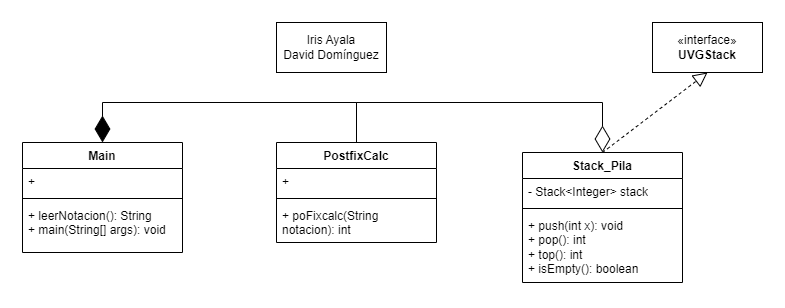

The diagram above was exported from draw.io. Its source (the exported page's mxGraphModel, read from the mxfile embedded in the PNG):
<mxGraphModel dx="1290" dy="585" grid="1" gridSize="10" guides="1" tooltips="1" connect="1" arrows="1" fold="1" page="1" pageScale="1" pageWidth="827" pageHeight="1169" math="0" shadow="0">
  <root>
    <mxCell id="0" />
    <mxCell id="1" parent="0" />
    <mxCell id="TgkbojBxb6eH3dOmcxbe-1" value="PostfixCalc" style="swimlane;fontStyle=1;align=center;verticalAlign=top;childLayout=stackLayout;horizontal=1;startSize=26;horizontalStack=0;resizeParent=1;resizeParentMax=0;resizeLast=0;collapsible=1;marginBottom=0;whiteSpace=wrap;html=1;" parent="1" vertex="1">
      <mxGeometry x="304" y="320" width="160" height="100" as="geometry" />
    </mxCell>
    <mxCell id="TgkbojBxb6eH3dOmcxbe-2" value="+" style="text;strokeColor=none;fillColor=none;align=left;verticalAlign=top;spacingLeft=4;spacingRight=4;overflow=hidden;rotatable=0;points=[[0,0.5],[1,0.5]];portConstraint=eastwest;whiteSpace=wrap;html=1;" parent="TgkbojBxb6eH3dOmcxbe-1" vertex="1">
      <mxGeometry y="26" width="160" height="26" as="geometry" />
    </mxCell>
    <mxCell id="TgkbojBxb6eH3dOmcxbe-3" value="" style="line;strokeWidth=1;fillColor=none;align=left;verticalAlign=middle;spacingTop=-1;spacingLeft=3;spacingRight=3;rotatable=0;labelPosition=right;points=[];portConstraint=eastwest;strokeColor=inherit;" parent="TgkbojBxb6eH3dOmcxbe-1" vertex="1">
      <mxGeometry y="52" width="160" height="8" as="geometry" />
    </mxCell>
    <mxCell id="TgkbojBxb6eH3dOmcxbe-4" value="&lt;div&gt;&lt;span style=&quot;background-color: initial;&quot;&gt;+ poFixcalc(String notacion): int&lt;/span&gt;&lt;br&gt;&lt;/div&gt;&lt;div&gt;&lt;br&gt;&lt;/div&gt;" style="text;strokeColor=none;fillColor=none;align=left;verticalAlign=top;spacingLeft=4;spacingRight=4;overflow=hidden;rotatable=0;points=[[0,0.5],[1,0.5]];portConstraint=eastwest;whiteSpace=wrap;html=1;" parent="TgkbojBxb6eH3dOmcxbe-1" vertex="1">
      <mxGeometry y="60" width="160" height="40" as="geometry" />
    </mxCell>
    <mxCell id="TgkbojBxb6eH3dOmcxbe-9" value="Stack_Pila" style="swimlane;fontStyle=1;align=center;verticalAlign=top;childLayout=stackLayout;horizontal=1;startSize=26;horizontalStack=0;resizeParent=1;resizeParentMax=0;resizeLast=0;collapsible=1;marginBottom=0;whiteSpace=wrap;html=1;" parent="1" vertex="1">
      <mxGeometry x="550" y="330" width="160" height="130" as="geometry" />
    </mxCell>
    <mxCell id="TgkbojBxb6eH3dOmcxbe-10" value="&lt;div&gt;- Stack&amp;lt;Integer&amp;gt; stack&lt;/div&gt;&lt;div&gt;&lt;br&gt;&lt;/div&gt;" style="text;strokeColor=none;fillColor=none;align=left;verticalAlign=top;spacingLeft=4;spacingRight=4;overflow=hidden;rotatable=0;points=[[0,0.5],[1,0.5]];portConstraint=eastwest;whiteSpace=wrap;html=1;" parent="TgkbojBxb6eH3dOmcxbe-9" vertex="1">
      <mxGeometry y="26" width="160" height="26" as="geometry" />
    </mxCell>
    <mxCell id="TgkbojBxb6eH3dOmcxbe-11" value="" style="line;strokeWidth=1;fillColor=none;align=left;verticalAlign=middle;spacingTop=-1;spacingLeft=3;spacingRight=3;rotatable=0;labelPosition=right;points=[];portConstraint=eastwest;strokeColor=inherit;" parent="TgkbojBxb6eH3dOmcxbe-9" vertex="1">
      <mxGeometry y="52" width="160" height="8" as="geometry" />
    </mxCell>
    <mxCell id="TgkbojBxb6eH3dOmcxbe-12" value="&lt;div&gt;+ push(int x): void&lt;/div&gt;&lt;div&gt;+ pop(): int&lt;/div&gt;&lt;div&gt;+ top(): int&lt;/div&gt;&lt;div&gt;+ isEmpty(): boolean&lt;/div&gt;&lt;div&gt;&lt;br&gt;&lt;/div&gt;" style="text;strokeColor=none;fillColor=none;align=left;verticalAlign=top;spacingLeft=4;spacingRight=4;overflow=hidden;rotatable=0;points=[[0,0.5],[1,0.5]];portConstraint=eastwest;whiteSpace=wrap;html=1;" parent="TgkbojBxb6eH3dOmcxbe-9" vertex="1">
      <mxGeometry y="60" width="160" height="70" as="geometry" />
    </mxCell>
    <mxCell id="TgkbojBxb6eH3dOmcxbe-18" value="«interface»&lt;br&gt;&lt;b&gt;UVGStack&lt;/b&gt;" style="html=1;whiteSpace=wrap;" parent="1" vertex="1">
      <mxGeometry x="680" y="200" width="110" height="50" as="geometry" />
    </mxCell>
    <mxCell id="TgkbojBxb6eH3dOmcxbe-20" value="" style="endArrow=diamondThin;endFill=0;endSize=24;html=1;rounded=0;entryX=0.5;entryY=0;entryDx=0;entryDy=0;exitX=0.5;exitY=0;exitDx=0;exitDy=0;edgeStyle=orthogonalEdgeStyle;" parent="1" edge="1" source="TgkbojBxb6eH3dOmcxbe-1">
      <mxGeometry width="160" relative="1" as="geometry">
        <mxPoint x="390" y="330" as="sourcePoint" />
        <mxPoint x="630" y="330" as="targetPoint" />
        <Array as="points">
          <mxPoint x="384" y="280" />
          <mxPoint x="630" y="280" />
        </Array>
      </mxGeometry>
    </mxCell>
    <mxCell id="TgkbojBxb6eH3dOmcxbe-21" value="Iris Ayala&lt;br&gt;David Domínguez" style="html=1;whiteSpace=wrap;" parent="1" vertex="1">
      <mxGeometry x="304" y="200" width="110" height="50" as="geometry" />
    </mxCell>
    <mxCell id="4nL31f_VFk45PQrnY3k0-1" value="Main" style="swimlane;fontStyle=1;align=center;verticalAlign=top;childLayout=stackLayout;horizontal=1;startSize=26;horizontalStack=0;resizeParent=1;resizeParentMax=0;resizeLast=0;collapsible=1;marginBottom=0;whiteSpace=wrap;html=1;" vertex="1" parent="1">
      <mxGeometry x="50" y="320" width="160" height="110" as="geometry" />
    </mxCell>
    <mxCell id="4nL31f_VFk45PQrnY3k0-2" value="+" style="text;strokeColor=none;fillColor=none;align=left;verticalAlign=top;spacingLeft=4;spacingRight=4;overflow=hidden;rotatable=0;points=[[0,0.5],[1,0.5]];portConstraint=eastwest;whiteSpace=wrap;html=1;" vertex="1" parent="4nL31f_VFk45PQrnY3k0-1">
      <mxGeometry y="26" width="160" height="26" as="geometry" />
    </mxCell>
    <mxCell id="4nL31f_VFk45PQrnY3k0-3" value="" style="line;strokeWidth=1;fillColor=none;align=left;verticalAlign=middle;spacingTop=-1;spacingLeft=3;spacingRight=3;rotatable=0;labelPosition=right;points=[];portConstraint=eastwest;strokeColor=inherit;" vertex="1" parent="4nL31f_VFk45PQrnY3k0-1">
      <mxGeometry y="52" width="160" height="8" as="geometry" />
    </mxCell>
    <mxCell id="4nL31f_VFk45PQrnY3k0-4" value="&lt;div&gt;+ leerNotacion(): String&lt;/div&gt;&lt;div&gt;+ main(String[] args): void&lt;/div&gt;&lt;div&gt;&lt;br&gt;&lt;/div&gt;" style="text;strokeColor=none;fillColor=none;align=left;verticalAlign=top;spacingLeft=4;spacingRight=4;overflow=hidden;rotatable=0;points=[[0,0.5],[1,0.5]];portConstraint=eastwest;whiteSpace=wrap;html=1;" vertex="1" parent="4nL31f_VFk45PQrnY3k0-1">
      <mxGeometry y="60" width="160" height="50" as="geometry" />
    </mxCell>
    <mxCell id="4nL31f_VFk45PQrnY3k0-5" value="" style="endArrow=block;dashed=1;endFill=0;endSize=12;html=1;rounded=0;exitX=0.5;exitY=0;exitDx=0;exitDy=0;entryX=0.5;entryY=1;entryDx=0;entryDy=0;" edge="1" parent="1" source="TgkbojBxb6eH3dOmcxbe-9" target="TgkbojBxb6eH3dOmcxbe-18">
      <mxGeometry width="160" relative="1" as="geometry">
        <mxPoint x="730" y="300" as="sourcePoint" />
        <mxPoint x="890" y="300" as="targetPoint" />
      </mxGeometry>
    </mxCell>
    <mxCell id="4nL31f_VFk45PQrnY3k0-6" value="" style="endArrow=diamondThin;endFill=1;endSize=24;html=1;rounded=0;entryX=0.5;entryY=0;entryDx=0;entryDy=0;exitX=0.5;exitY=0;exitDx=0;exitDy=0;edgeStyle=orthogonalEdgeStyle;" edge="1" parent="1" source="TgkbojBxb6eH3dOmcxbe-1" target="4nL31f_VFk45PQrnY3k0-1">
      <mxGeometry width="160" relative="1" as="geometry">
        <mxPoint x="20" y="249" as="sourcePoint" />
        <mxPoint x="180" y="249" as="targetPoint" />
        <Array as="points">
          <mxPoint x="384" y="280" />
          <mxPoint x="130" y="280" />
        </Array>
      </mxGeometry>
    </mxCell>
  </root>
</mxGraphModel>